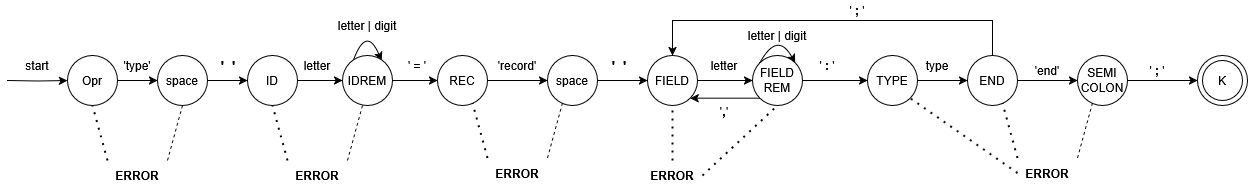

The diagram above was exported from draw.io. Its source (the exported page's mxGraphModel, read from the mxfile embedded in the PNG):
<mxGraphModel dx="1283" dy="571" grid="1" gridSize="10" guides="1" tooltips="1" connect="1" arrows="1" fold="1" page="1" pageScale="1" pageWidth="827" pageHeight="1169" math="0" shadow="0">
  <root>
    <mxCell id="0" />
    <mxCell id="1" parent="0" />
    <mxCell id="ECeaV8s0mljoxoawJoB7-3" style="edgeStyle=orthogonalEdgeStyle;rounded=0;orthogonalLoop=1;jettySize=auto;html=1;entryX=0;entryY=0.5;entryDx=0;entryDy=0;" parent="1" target="ECeaV8s0mljoxoawJoB7-2" edge="1">
      <mxGeometry relative="1" as="geometry">
        <mxPoint x="140" y="110" as="sourcePoint" />
      </mxGeometry>
    </mxCell>
    <mxCell id="ECeaV8s0mljoxoawJoB7-10" style="edgeStyle=orthogonalEdgeStyle;rounded=0;orthogonalLoop=1;jettySize=auto;html=1;exitX=1;exitY=0.5;exitDx=0;exitDy=0;entryX=0;entryY=0.5;entryDx=0;entryDy=0;" parent="1" source="ECeaV8s0mljoxoawJoB7-2" target="ECeaV8s0mljoxoawJoB7-9" edge="1">
      <mxGeometry relative="1" as="geometry" />
    </mxCell>
    <mxCell id="ECeaV8s0mljoxoawJoB7-2" value="Opr" style="ellipse;whiteSpace=wrap;html=1;aspect=fixed;" parent="1" vertex="1">
      <mxGeometry x="200" y="85" width="50" height="50" as="geometry" />
    </mxCell>
    <mxCell id="ECeaV8s0mljoxoawJoB7-6" value="'type'" style="text;html=1;align=center;verticalAlign=middle;whiteSpace=wrap;rounded=0;" parent="1" vertex="1">
      <mxGeometry x="240" y="80" width="60" height="30" as="geometry" />
    </mxCell>
    <mxCell id="ECeaV8s0mljoxoawJoB7-19" style="edgeStyle=orthogonalEdgeStyle;rounded=0;orthogonalLoop=1;jettySize=auto;html=1;exitX=1;exitY=0.5;exitDx=0;exitDy=0;entryX=0;entryY=0.5;entryDx=0;entryDy=0;" parent="1" source="ECeaV8s0mljoxoawJoB7-9" target="ECeaV8s0mljoxoawJoB7-18" edge="1">
      <mxGeometry relative="1" as="geometry" />
    </mxCell>
    <mxCell id="ECeaV8s0mljoxoawJoB7-9" value="space" style="ellipse;whiteSpace=wrap;html=1;aspect=fixed;" parent="1" vertex="1">
      <mxGeometry x="290" y="85" width="50" height="50" as="geometry" />
    </mxCell>
    <mxCell id="ECeaV8s0mljoxoawJoB7-11" value="" style="curved=1;endArrow=classic;html=1;rounded=0;exitX=0;exitY=0;exitDx=0;exitDy=0;entryX=1;entryY=0;entryDx=0;entryDy=0;" parent="1" edge="1">
      <mxGeometry width="50" height="50" relative="1" as="geometry">
        <mxPoint x="485.85786437626916" y="89.9978643762691" as="sourcePoint" />
        <mxPoint x="514.1421356237308" y="89.9978643762691" as="targetPoint" />
        <Array as="points">
          <mxPoint x="499" y="54.14" />
        </Array>
      </mxGeometry>
    </mxCell>
    <mxCell id="ECeaV8s0mljoxoawJoB7-14" value="letter | digit" style="text;html=1;align=center;verticalAlign=middle;whiteSpace=wrap;rounded=0;" parent="1" vertex="1">
      <mxGeometry x="460" y="40" width="80" height="30" as="geometry" />
    </mxCell>
    <mxCell id="ECeaV8s0mljoxoawJoB7-17" value="&lt;font style=&quot;font-size: 14px;&quot;&gt;&lt;b&gt;'&amp;nbsp; '&lt;/b&gt;&lt;/font&gt;" style="text;html=1;align=center;verticalAlign=middle;whiteSpace=wrap;rounded=0;" parent="1" vertex="1">
      <mxGeometry x="339" y="80" width="44" height="30" as="geometry" />
    </mxCell>
    <mxCell id="ECeaV8s0mljoxoawJoB7-22" style="edgeStyle=orthogonalEdgeStyle;rounded=0;orthogonalLoop=1;jettySize=auto;html=1;exitX=1;exitY=0.5;exitDx=0;exitDy=0;entryX=0;entryY=0.5;entryDx=0;entryDy=0;" parent="1" source="ECeaV8s0mljoxoawJoB7-18" target="ECeaV8s0mljoxoawJoB7-21" edge="1">
      <mxGeometry relative="1" as="geometry" />
    </mxCell>
    <mxCell id="ECeaV8s0mljoxoawJoB7-18" value="ID" style="ellipse;whiteSpace=wrap;html=1;aspect=fixed;" parent="1" vertex="1">
      <mxGeometry x="380" y="85" width="50" height="50" as="geometry" />
    </mxCell>
    <mxCell id="ECeaV8s0mljoxoawJoB7-20" value="letter" style="text;html=1;align=center;verticalAlign=middle;whiteSpace=wrap;rounded=0;" parent="1" vertex="1">
      <mxGeometry x="420" y="80" width="60" height="30" as="geometry" />
    </mxCell>
    <mxCell id="ECeaV8s0mljoxoawJoB7-25" style="edgeStyle=orthogonalEdgeStyle;rounded=0;orthogonalLoop=1;jettySize=auto;html=1;exitX=1;exitY=0.5;exitDx=0;exitDy=0;entryX=0;entryY=0.5;entryDx=0;entryDy=0;" parent="1" source="ECeaV8s0mljoxoawJoB7-21" target="ECeaV8s0mljoxoawJoB7-24" edge="1">
      <mxGeometry relative="1" as="geometry" />
    </mxCell>
    <mxCell id="ECeaV8s0mljoxoawJoB7-21" value="IDREM" style="ellipse;whiteSpace=wrap;html=1;aspect=fixed;" parent="1" vertex="1">
      <mxGeometry x="475" y="85" width="50" height="50" as="geometry" />
    </mxCell>
    <mxCell id="ECeaV8s0mljoxoawJoB7-23" value="'&lt;b&gt; &lt;/b&gt;= '&lt;b&gt;&lt;/b&gt;" style="text;html=1;align=center;verticalAlign=middle;whiteSpace=wrap;rounded=0;" parent="1" vertex="1">
      <mxGeometry x="520" y="80" width="60" height="30" as="geometry" />
    </mxCell>
    <mxCell id="ECeaV8s0mljoxoawJoB7-30" style="edgeStyle=orthogonalEdgeStyle;rounded=0;orthogonalLoop=1;jettySize=auto;html=1;exitX=1;exitY=0.5;exitDx=0;exitDy=0;entryX=0;entryY=0.5;entryDx=0;entryDy=0;" parent="1" source="ECeaV8s0mljoxoawJoB7-24" target="ECeaV8s0mljoxoawJoB7-29" edge="1">
      <mxGeometry relative="1" as="geometry" />
    </mxCell>
    <mxCell id="ECeaV8s0mljoxoawJoB7-24" value="REC" style="ellipse;whiteSpace=wrap;html=1;aspect=fixed;" parent="1" vertex="1">
      <mxGeometry x="570" y="85" width="50" height="50" as="geometry" />
    </mxCell>
    <mxCell id="ECeaV8s0mljoxoawJoB7-27" value="" style="curved=1;endArrow=classic;html=1;rounded=0;entryX=1;entryY=0;entryDx=0;entryDy=0;exitX=0;exitY=0;exitDx=0;exitDy=0;" parent="1" source="ECeaV8s0mljoxoawJoB7-35" target="ECeaV8s0mljoxoawJoB7-35" edge="1">
      <mxGeometry width="50" height="50" relative="1" as="geometry">
        <mxPoint x="898" y="70" as="sourcePoint" />
        <mxPoint x="922" y="76" as="targetPoint" />
        <Array as="points">
          <mxPoint x="910" y="60" />
        </Array>
      </mxGeometry>
    </mxCell>
    <mxCell id="ECeaV8s0mljoxoawJoB7-28" value="letter" style="text;html=1;align=center;verticalAlign=middle;whiteSpace=wrap;rounded=0;" parent="1" vertex="1">
      <mxGeometry x="827" y="80" width="60" height="30" as="geometry" />
    </mxCell>
    <mxCell id="ECeaV8s0mljoxoawJoB7-33" style="edgeStyle=orthogonalEdgeStyle;rounded=0;orthogonalLoop=1;jettySize=auto;html=1;exitX=1;exitY=0.5;exitDx=0;exitDy=0;entryX=0;entryY=0.5;entryDx=0;entryDy=0;" parent="1" source="ECeaV8s0mljoxoawJoB7-29" target="ECeaV8s0mljoxoawJoB7-32" edge="1">
      <mxGeometry relative="1" as="geometry" />
    </mxCell>
    <mxCell id="ECeaV8s0mljoxoawJoB7-29" value="space" style="ellipse;whiteSpace=wrap;html=1;aspect=fixed;" parent="1" vertex="1">
      <mxGeometry x="680" y="85" width="50" height="50" as="geometry" />
    </mxCell>
    <mxCell id="ECeaV8s0mljoxoawJoB7-31" value="'record'" style="text;html=1;align=center;verticalAlign=middle;whiteSpace=wrap;rounded=0;" parent="1" vertex="1">
      <mxGeometry x="620" y="80" width="60" height="30" as="geometry" />
    </mxCell>
    <mxCell id="ECeaV8s0mljoxoawJoB7-36" style="edgeStyle=orthogonalEdgeStyle;rounded=0;orthogonalLoop=1;jettySize=auto;html=1;exitX=1;exitY=0.5;exitDx=0;exitDy=0;entryX=0;entryY=0.5;entryDx=0;entryDy=0;" parent="1" source="ECeaV8s0mljoxoawJoB7-32" target="ECeaV8s0mljoxoawJoB7-35" edge="1">
      <mxGeometry relative="1" as="geometry" />
    </mxCell>
    <mxCell id="ECeaV8s0mljoxoawJoB7-32" value="FIELD" style="ellipse;whiteSpace=wrap;html=1;aspect=fixed;" parent="1" vertex="1">
      <mxGeometry x="780" y="85" width="50" height="50" as="geometry" />
    </mxCell>
    <mxCell id="ECeaV8s0mljoxoawJoB7-34" value="start" style="text;html=1;align=center;verticalAlign=middle;whiteSpace=wrap;rounded=0;" parent="1" vertex="1">
      <mxGeometry x="140" y="80" width="60" height="30" as="geometry" />
    </mxCell>
    <mxCell id="ECeaV8s0mljoxoawJoB7-39" style="edgeStyle=orthogonalEdgeStyle;rounded=0;orthogonalLoop=1;jettySize=auto;html=1;exitX=0;exitY=1;exitDx=0;exitDy=0;entryX=1;entryY=1;entryDx=0;entryDy=0;" parent="1" source="ECeaV8s0mljoxoawJoB7-35" target="ECeaV8s0mljoxoawJoB7-32" edge="1">
      <mxGeometry relative="1" as="geometry">
        <mxPoint x="910" y="170" as="targetPoint" />
      </mxGeometry>
    </mxCell>
    <mxCell id="ECeaV8s0mljoxoawJoB7-43" style="edgeStyle=orthogonalEdgeStyle;rounded=0;orthogonalLoop=1;jettySize=auto;html=1;exitX=1;exitY=0.5;exitDx=0;exitDy=0;entryX=0;entryY=0.5;entryDx=0;entryDy=0;" parent="1" source="ECeaV8s0mljoxoawJoB7-35" target="ECeaV8s0mljoxoawJoB7-41" edge="1">
      <mxGeometry relative="1" as="geometry" />
    </mxCell>
    <mxCell id="ECeaV8s0mljoxoawJoB7-37" value="letter | digit" style="text;html=1;align=center;verticalAlign=middle;whiteSpace=wrap;rounded=0;" parent="1" vertex="1">
      <mxGeometry x="870" y="50" width="80" height="30" as="geometry" />
    </mxCell>
    <mxCell id="ECeaV8s0mljoxoawJoB7-40" value="'&lt;font style=&quot;font-size: 14px;&quot;&gt;&lt;b&gt;,&lt;/b&gt;&lt;/font&gt;'&lt;b&gt;&lt;/b&gt;" style="text;html=1;align=center;verticalAlign=middle;whiteSpace=wrap;rounded=0;" parent="1" vertex="1">
      <mxGeometry x="847" y="130" width="20" height="20" as="geometry" />
    </mxCell>
    <mxCell id="ECeaV8s0mljoxoawJoB7-47" style="edgeStyle=orthogonalEdgeStyle;rounded=0;orthogonalLoop=1;jettySize=auto;html=1;exitX=1;exitY=0.5;exitDx=0;exitDy=0;entryX=0;entryY=0.5;entryDx=0;entryDy=0;" parent="1" source="ECeaV8s0mljoxoawJoB7-41" target="ECeaV8s0mljoxoawJoB7-46" edge="1">
      <mxGeometry relative="1" as="geometry" />
    </mxCell>
    <mxCell id="ECeaV8s0mljoxoawJoB7-41" value="TYPE" style="ellipse;whiteSpace=wrap;html=1;aspect=fixed;" parent="1" vertex="1">
      <mxGeometry x="1000" y="85" width="50" height="50" as="geometry" />
    </mxCell>
    <mxCell id="ECeaV8s0mljoxoawJoB7-44" value="'&lt;b&gt; &lt;/b&gt;&lt;b&gt;: &lt;/b&gt;'&lt;b&gt;&lt;/b&gt;" style="text;html=1;align=center;verticalAlign=middle;whiteSpace=wrap;rounded=0;" parent="1" vertex="1">
      <mxGeometry x="940" y="80" width="40" height="30" as="geometry" />
    </mxCell>
    <mxCell id="ECeaV8s0mljoxoawJoB7-50" style="edgeStyle=orthogonalEdgeStyle;rounded=0;orthogonalLoop=1;jettySize=auto;html=1;exitX=1;exitY=0.5;exitDx=0;exitDy=0;entryX=0;entryY=0.5;entryDx=0;entryDy=0;" parent="1" source="ECeaV8s0mljoxoawJoB7-46" target="ECeaV8s0mljoxoawJoB7-49" edge="1">
      <mxGeometry relative="1" as="geometry" />
    </mxCell>
    <mxCell id="1N6qxSx3B2-likqdNkXr-1" style="edgeStyle=orthogonalEdgeStyle;rounded=0;orthogonalLoop=1;jettySize=auto;html=1;entryX=0.5;entryY=0;entryDx=0;entryDy=0;" edge="1" parent="1" source="ECeaV8s0mljoxoawJoB7-46" target="ECeaV8s0mljoxoawJoB7-32">
      <mxGeometry relative="1" as="geometry">
        <Array as="points">
          <mxPoint x="1125" y="50" />
          <mxPoint x="805" y="50" />
        </Array>
      </mxGeometry>
    </mxCell>
    <mxCell id="ECeaV8s0mljoxoawJoB7-46" value="END" style="ellipse;whiteSpace=wrap;html=1;aspect=fixed;" parent="1" vertex="1">
      <mxGeometry x="1100" y="85" width="50" height="50" as="geometry" />
    </mxCell>
    <mxCell id="ECeaV8s0mljoxoawJoB7-48" value="type" style="text;html=1;align=center;verticalAlign=middle;whiteSpace=wrap;rounded=0;" parent="1" vertex="1">
      <mxGeometry x="1040" y="80" width="60" height="30" as="geometry" />
    </mxCell>
    <mxCell id="ECeaV8s0mljoxoawJoB7-54" style="edgeStyle=orthogonalEdgeStyle;rounded=0;orthogonalLoop=1;jettySize=auto;html=1;exitX=1;exitY=0.5;exitDx=0;exitDy=0;entryX=0;entryY=0.5;entryDx=0;entryDy=0;" parent="1" source="ECeaV8s0mljoxoawJoB7-49" target="ECeaV8s0mljoxoawJoB7-52" edge="1">
      <mxGeometry relative="1" as="geometry" />
    </mxCell>
    <mxCell id="ECeaV8s0mljoxoawJoB7-49" value="&lt;div&gt;SEMI&lt;/div&gt;&lt;div&gt;COLON&lt;/div&gt;" style="ellipse;whiteSpace=wrap;html=1;aspect=fixed;" parent="1" vertex="1">
      <mxGeometry x="1210" y="85" width="50" height="50" as="geometry" />
    </mxCell>
    <mxCell id="ECeaV8s0mljoxoawJoB7-51" value="'end'" style="text;html=1;align=center;verticalAlign=middle;whiteSpace=wrap;rounded=0;" parent="1" vertex="1">
      <mxGeometry x="1150" y="85" width="60" height="30" as="geometry" />
    </mxCell>
    <mxCell id="ECeaV8s0mljoxoawJoB7-52" value="" style="ellipse;whiteSpace=wrap;html=1;aspect=fixed;" parent="1" vertex="1">
      <mxGeometry x="1330" y="85" width="50" height="50" as="geometry" />
    </mxCell>
    <mxCell id="ECeaV8s0mljoxoawJoB7-53" value="K" style="ellipse;whiteSpace=wrap;html=1;aspect=fixed;" parent="1" vertex="1">
      <mxGeometry x="1335" y="90" width="40" height="40" as="geometry" />
    </mxCell>
    <mxCell id="ECeaV8s0mljoxoawJoB7-55" value="'&lt;b&gt; ;&lt;/b&gt; '" style="text;html=1;align=center;verticalAlign=middle;whiteSpace=wrap;rounded=0;" parent="1" vertex="1">
      <mxGeometry x="1270" y="85" width="40" height="30" as="geometry" />
    </mxCell>
    <mxCell id="ECeaV8s0mljoxoawJoB7-35" value="&lt;div&gt;FIELD&lt;/div&gt;&lt;div&gt;REM&lt;/div&gt;" style="ellipse;whiteSpace=wrap;html=1;aspect=fixed;" parent="1" vertex="1">
      <mxGeometry x="885" y="85" width="50" height="50" as="geometry" />
    </mxCell>
    <mxCell id="x4JiUXjk4K2y0mFtr3A2-1" value="&lt;font style=&quot;font-size: 14px;&quot;&gt;&lt;b&gt;'&amp;nbsp; '&lt;/b&gt;&lt;/font&gt;" style="text;html=1;align=center;verticalAlign=middle;whiteSpace=wrap;rounded=0;" parent="1" vertex="1">
      <mxGeometry x="730" y="80" width="44" height="30" as="geometry" />
    </mxCell>
    <mxCell id="x4JiUXjk4K2y0mFtr3A2-2" value="&lt;b&gt;ERROR&lt;/b&gt;" style="text;html=1;align=center;verticalAlign=middle;whiteSpace=wrap;rounded=0;" parent="1" vertex="1">
      <mxGeometry x="240" y="190" width="60" height="30" as="geometry" />
    </mxCell>
    <mxCell id="x4JiUXjk4K2y0mFtr3A2-3" value="" style="endArrow=none;dashed=1;html=1;dashPattern=1 3;strokeWidth=2;rounded=0;entryX=0.5;entryY=1;entryDx=0;entryDy=0;exitX=0;exitY=0;exitDx=0;exitDy=0;" parent="1" source="x4JiUXjk4K2y0mFtr3A2-2" edge="1">
      <mxGeometry width="50" height="50" relative="1" as="geometry">
        <mxPoint x="210" y="200" as="sourcePoint" />
        <mxPoint x="225" y="135" as="targetPoint" />
      </mxGeometry>
    </mxCell>
    <mxCell id="x4JiUXjk4K2y0mFtr3A2-4" value="" style="endArrow=none;dashed=1;html=1;rounded=0;entryX=0.5;entryY=1;entryDx=0;entryDy=0;exitX=1;exitY=0;exitDx=0;exitDy=0;" parent="1" source="x4JiUXjk4K2y0mFtr3A2-2" edge="1">
      <mxGeometry width="50" height="50" relative="1" as="geometry">
        <mxPoint x="310" y="200" as="sourcePoint" />
        <mxPoint x="315" y="135" as="targetPoint" />
      </mxGeometry>
    </mxCell>
    <mxCell id="x4JiUXjk4K2y0mFtr3A2-5" value="&lt;b&gt;ERROR&lt;/b&gt;" style="text;html=1;align=center;verticalAlign=middle;whiteSpace=wrap;rounded=0;" parent="1" vertex="1">
      <mxGeometry x="420" y="190" width="60" height="30" as="geometry" />
    </mxCell>
    <mxCell id="x4JiUXjk4K2y0mFtr3A2-6" value="" style="endArrow=none;dashed=1;html=1;dashPattern=1 3;strokeWidth=2;rounded=0;entryX=0.5;entryY=1;entryDx=0;entryDy=0;exitX=0;exitY=0;exitDx=0;exitDy=0;" parent="1" source="x4JiUXjk4K2y0mFtr3A2-5" edge="1">
      <mxGeometry width="50" height="50" relative="1" as="geometry">
        <mxPoint x="390" y="200" as="sourcePoint" />
        <mxPoint x="405" y="135" as="targetPoint" />
      </mxGeometry>
    </mxCell>
    <mxCell id="x4JiUXjk4K2y0mFtr3A2-7" value="" style="endArrow=none;dashed=1;html=1;rounded=0;entryX=0.5;entryY=1;entryDx=0;entryDy=0;exitX=1;exitY=0;exitDx=0;exitDy=0;" parent="1" source="x4JiUXjk4K2y0mFtr3A2-5" edge="1">
      <mxGeometry width="50" height="50" relative="1" as="geometry">
        <mxPoint x="490" y="200" as="sourcePoint" />
        <mxPoint x="495" y="135" as="targetPoint" />
      </mxGeometry>
    </mxCell>
    <mxCell id="x4JiUXjk4K2y0mFtr3A2-8" value="&lt;b&gt;ERROR&lt;/b&gt;" style="text;html=1;align=center;verticalAlign=middle;whiteSpace=wrap;rounded=0;" parent="1" vertex="1">
      <mxGeometry x="620" y="187.5" width="60" height="30" as="geometry" />
    </mxCell>
    <mxCell id="x4JiUXjk4K2y0mFtr3A2-9" value="" style="endArrow=none;dashed=1;html=1;dashPattern=1 3;strokeWidth=2;rounded=0;entryX=0.5;entryY=1;entryDx=0;entryDy=0;exitX=0;exitY=0;exitDx=0;exitDy=0;" parent="1" source="x4JiUXjk4K2y0mFtr3A2-8" edge="1">
      <mxGeometry width="50" height="50" relative="1" as="geometry">
        <mxPoint x="590" y="197.5" as="sourcePoint" />
        <mxPoint x="605" y="132.5" as="targetPoint" />
      </mxGeometry>
    </mxCell>
    <mxCell id="x4JiUXjk4K2y0mFtr3A2-10" value="" style="endArrow=none;dashed=1;html=1;rounded=0;entryX=0.5;entryY=1;entryDx=0;entryDy=0;exitX=1;exitY=0;exitDx=0;exitDy=0;" parent="1" source="x4JiUXjk4K2y0mFtr3A2-8" edge="1">
      <mxGeometry width="50" height="50" relative="1" as="geometry">
        <mxPoint x="690" y="197.5" as="sourcePoint" />
        <mxPoint x="695" y="132.5" as="targetPoint" />
      </mxGeometry>
    </mxCell>
    <mxCell id="x4JiUXjk4K2y0mFtr3A2-11" value="&lt;b&gt;ERROR&lt;/b&gt;" style="text;html=1;align=center;verticalAlign=middle;whiteSpace=wrap;rounded=0;" parent="1" vertex="1">
      <mxGeometry x="1150" y="187.5" width="60" height="30" as="geometry" />
    </mxCell>
    <mxCell id="x4JiUXjk4K2y0mFtr3A2-12" value="" style="endArrow=none;dashed=1;html=1;dashPattern=1 3;strokeWidth=2;rounded=0;entryX=0.5;entryY=1;entryDx=0;entryDy=0;exitX=0;exitY=0;exitDx=0;exitDy=0;" parent="1" source="x4JiUXjk4K2y0mFtr3A2-11" edge="1">
      <mxGeometry width="50" height="50" relative="1" as="geometry">
        <mxPoint x="1120" y="197.5" as="sourcePoint" />
        <mxPoint x="1135" y="132.5" as="targetPoint" />
      </mxGeometry>
    </mxCell>
    <mxCell id="x4JiUXjk4K2y0mFtr3A2-13" value="" style="endArrow=none;dashed=1;html=1;rounded=0;entryX=0.5;entryY=1;entryDx=0;entryDy=0;exitX=1;exitY=0;exitDx=0;exitDy=0;" parent="1" source="x4JiUXjk4K2y0mFtr3A2-11" edge="1">
      <mxGeometry width="50" height="50" relative="1" as="geometry">
        <mxPoint x="1220" y="197.5" as="sourcePoint" />
        <mxPoint x="1225" y="132.5" as="targetPoint" />
      </mxGeometry>
    </mxCell>
    <mxCell id="x4JiUXjk4K2y0mFtr3A2-14" value="&lt;b&gt;ERROR&lt;/b&gt;" style="text;html=1;align=center;verticalAlign=middle;whiteSpace=wrap;rounded=0;" parent="1" vertex="1">
      <mxGeometry x="775" y="190" width="60" height="30" as="geometry" />
    </mxCell>
    <mxCell id="x4JiUXjk4K2y0mFtr3A2-15" value="" style="endArrow=none;dashed=1;html=1;dashPattern=1 3;strokeWidth=2;rounded=0;entryX=0.5;entryY=1;entryDx=0;entryDy=0;exitX=0.5;exitY=0;exitDx=0;exitDy=0;" parent="1" source="x4JiUXjk4K2y0mFtr3A2-14" target="ECeaV8s0mljoxoawJoB7-32" edge="1">
      <mxGeometry width="50" height="50" relative="1" as="geometry">
        <mxPoint x="720" y="325" as="sourcePoint" />
        <mxPoint x="745" y="260" as="targetPoint" />
      </mxGeometry>
    </mxCell>
    <mxCell id="x4JiUXjk4K2y0mFtr3A2-17" value="" style="endArrow=none;dashed=1;html=1;dashPattern=1 3;strokeWidth=2;rounded=0;entryX=0.5;entryY=1;entryDx=0;entryDy=0;exitX=1;exitY=0.5;exitDx=0;exitDy=0;" parent="1" source="x4JiUXjk4K2y0mFtr3A2-14" target="ECeaV8s0mljoxoawJoB7-35" edge="1">
      <mxGeometry width="50" height="50" relative="1" as="geometry">
        <mxPoint x="840" y="305" as="sourcePoint" />
        <mxPoint x="885" y="195" as="targetPoint" />
      </mxGeometry>
    </mxCell>
    <mxCell id="x4JiUXjk4K2y0mFtr3A2-18" value="" style="endArrow=none;dashed=1;html=1;dashPattern=1 3;strokeWidth=2;rounded=0;entryX=1;entryY=1;entryDx=0;entryDy=0;exitX=0;exitY=0.5;exitDx=0;exitDy=0;" parent="1" source="x4JiUXjk4K2y0mFtr3A2-11" target="ECeaV8s0mljoxoawJoB7-41" edge="1">
      <mxGeometry width="50" height="50" relative="1" as="geometry">
        <mxPoint x="1050" y="220" as="sourcePoint" />
        <mxPoint x="1050" y="165" as="targetPoint" />
      </mxGeometry>
    </mxCell>
    <mxCell id="1N6qxSx3B2-likqdNkXr-2" value="'&lt;b&gt; ;&lt;/b&gt; '" style="text;html=1;align=center;verticalAlign=middle;whiteSpace=wrap;rounded=0;" vertex="1" parent="1">
      <mxGeometry x="970" y="30" width="40" height="20" as="geometry" />
    </mxCell>
  </root>
</mxGraphModel>